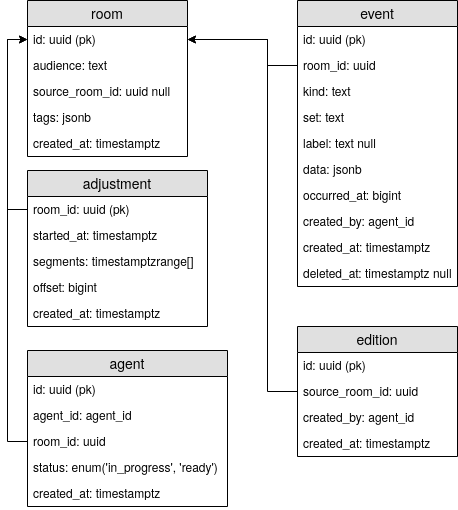

The diagram above was exported from draw.io. Its source (the exported page's mxGraphModel, read from the mxfile embedded in the PNG):
<mxGraphModel dx="1355" dy="776" grid="1" gridSize="10" guides="1" tooltips="1" connect="1" arrows="1" fold="1" page="1" pageScale="1" pageWidth="826" pageHeight="1169" math="0" shadow="0">
  <root>
    <mxCell id="0" />
    <mxCell id="1" parent="0" />
    <mxCell id="ZWmO54VhJdITB_3ipnyD-1" value="room" style="swimlane;fontStyle=0;childLayout=stackLayout;horizontal=1;startSize=26;fillColor=#e0e0e0;horizontalStack=0;resizeParent=1;resizeParentMax=0;resizeLast=0;collapsible=1;marginBottom=0;swimlaneFillColor=#ffffff;align=center;fontSize=14;" parent="1" vertex="1">
      <mxGeometry x="40" y="40" width="160" height="156" as="geometry" />
    </mxCell>
    <mxCell id="ZWmO54VhJdITB_3ipnyD-2" value="id: uuid (pk)" style="text;strokeColor=none;fillColor=none;spacingLeft=4;spacingRight=4;overflow=hidden;rotatable=0;points=[[0,0.5],[1,0.5]];portConstraint=eastwest;fontSize=12;" parent="ZWmO54VhJdITB_3ipnyD-1" vertex="1">
      <mxGeometry y="26" width="160" height="26" as="geometry" />
    </mxCell>
    <mxCell id="ZWmO54VhJdITB_3ipnyD-3" value="audience: text" style="text;strokeColor=none;fillColor=none;spacingLeft=4;spacingRight=4;overflow=hidden;rotatable=0;points=[[0,0.5],[1,0.5]];portConstraint=eastwest;fontSize=12;" parent="ZWmO54VhJdITB_3ipnyD-1" vertex="1">
      <mxGeometry y="52" width="160" height="26" as="geometry" />
    </mxCell>
    <mxCell id="ZWmO54VhJdITB_3ipnyD-4" value="source_room_id: uuid null" style="text;strokeColor=none;fillColor=none;spacingLeft=4;spacingRight=4;overflow=hidden;rotatable=0;points=[[0,0.5],[1,0.5]];portConstraint=eastwest;fontSize=12;" parent="ZWmO54VhJdITB_3ipnyD-1" vertex="1">
      <mxGeometry y="78" width="160" height="26" as="geometry" />
    </mxCell>
    <mxCell id="ZWmO54VhJdITB_3ipnyD-5" value="tags: jsonb" style="text;strokeColor=none;fillColor=none;spacingLeft=4;spacingRight=4;overflow=hidden;rotatable=0;points=[[0,0.5],[1,0.5]];portConstraint=eastwest;fontSize=12;" parent="ZWmO54VhJdITB_3ipnyD-1" vertex="1">
      <mxGeometry y="104" width="160" height="26" as="geometry" />
    </mxCell>
    <mxCell id="ZWmO54VhJdITB_3ipnyD-6" value="created_at: timestamptz" style="text;strokeColor=none;fillColor=none;spacingLeft=4;spacingRight=4;overflow=hidden;rotatable=0;points=[[0,0.5],[1,0.5]];portConstraint=eastwest;fontSize=12;" parent="ZWmO54VhJdITB_3ipnyD-1" vertex="1">
      <mxGeometry y="130" width="160" height="26" as="geometry" />
    </mxCell>
    <mxCell id="ZWmO54VhJdITB_3ipnyD-7" value="adjustment" style="swimlane;fontStyle=0;childLayout=stackLayout;horizontal=1;startSize=26;fillColor=#e0e0e0;horizontalStack=0;resizeParent=1;resizeParentMax=0;resizeLast=0;collapsible=1;marginBottom=0;swimlaneFillColor=#ffffff;align=center;fontSize=14;" parent="1" vertex="1">
      <mxGeometry x="40" y="210" width="180" height="156" as="geometry" />
    </mxCell>
    <mxCell id="ZWmO54VhJdITB_3ipnyD-8" value="room_id: uuid (pk)" style="text;strokeColor=none;fillColor=none;spacingLeft=4;spacingRight=4;overflow=hidden;rotatable=0;points=[[0,0.5],[1,0.5]];portConstraint=eastwest;fontSize=12;" parent="ZWmO54VhJdITB_3ipnyD-7" vertex="1">
      <mxGeometry y="26" width="180" height="26" as="geometry" />
    </mxCell>
    <mxCell id="ZWmO54VhJdITB_3ipnyD-9" value="started_at: timestamptz" style="text;strokeColor=none;fillColor=none;spacingLeft=4;spacingRight=4;overflow=hidden;rotatable=0;points=[[0,0.5],[1,0.5]];portConstraint=eastwest;fontSize=12;" parent="ZWmO54VhJdITB_3ipnyD-7" vertex="1">
      <mxGeometry y="52" width="180" height="26" as="geometry" />
    </mxCell>
    <mxCell id="ZWmO54VhJdITB_3ipnyD-10" value="segments: timestamptzrange[]" style="text;strokeColor=none;fillColor=none;spacingLeft=4;spacingRight=4;overflow=hidden;rotatable=0;points=[[0,0.5],[1,0.5]];portConstraint=eastwest;fontSize=12;" parent="ZWmO54VhJdITB_3ipnyD-7" vertex="1">
      <mxGeometry y="78" width="180" height="26" as="geometry" />
    </mxCell>
    <mxCell id="ZWmO54VhJdITB_3ipnyD-11" value="offset: bigint" style="text;strokeColor=none;fillColor=none;spacingLeft=4;spacingRight=4;overflow=hidden;rotatable=0;points=[[0,0.5],[1,0.5]];portConstraint=eastwest;fontSize=12;" parent="ZWmO54VhJdITB_3ipnyD-7" vertex="1">
      <mxGeometry y="104" width="180" height="26" as="geometry" />
    </mxCell>
    <mxCell id="ZWmO54VhJdITB_3ipnyD-13" value="created_at: timestamptz" style="text;strokeColor=none;fillColor=none;spacingLeft=4;spacingRight=4;overflow=hidden;rotatable=0;points=[[0,0.5],[1,0.5]];portConstraint=eastwest;fontSize=12;" parent="ZWmO54VhJdITB_3ipnyD-7" vertex="1">
      <mxGeometry y="130" width="180" height="26" as="geometry" />
    </mxCell>
    <mxCell id="ZWmO54VhJdITB_3ipnyD-14" value="agent" style="swimlane;fontStyle=0;childLayout=stackLayout;horizontal=1;startSize=26;fillColor=#e0e0e0;horizontalStack=0;resizeParent=1;resizeParentMax=0;resizeLast=0;collapsible=1;marginBottom=0;swimlaneFillColor=#ffffff;align=center;fontSize=14;" parent="1" vertex="1">
      <mxGeometry x="40" y="390" width="200" height="156" as="geometry" />
    </mxCell>
    <mxCell id="ZWmO54VhJdITB_3ipnyD-15" value="id: uuid (pk)" style="text;strokeColor=none;fillColor=none;spacingLeft=4;spacingRight=4;overflow=hidden;rotatable=0;points=[[0,0.5],[1,0.5]];portConstraint=eastwest;fontSize=12;" parent="ZWmO54VhJdITB_3ipnyD-14" vertex="1">
      <mxGeometry y="26" width="200" height="26" as="geometry" />
    </mxCell>
    <mxCell id="ZWmO54VhJdITB_3ipnyD-16" value="agent_id: agent_id" style="text;strokeColor=none;fillColor=none;spacingLeft=4;spacingRight=4;overflow=hidden;rotatable=0;points=[[0,0.5],[1,0.5]];portConstraint=eastwest;fontSize=12;" parent="ZWmO54VhJdITB_3ipnyD-14" vertex="1">
      <mxGeometry y="52" width="200" height="26" as="geometry" />
    </mxCell>
    <mxCell id="ZWmO54VhJdITB_3ipnyD-17" value="room_id: uuid" style="text;strokeColor=none;fillColor=none;spacingLeft=4;spacingRight=4;overflow=hidden;rotatable=0;points=[[0,0.5],[1,0.5]];portConstraint=eastwest;fontSize=12;" parent="ZWmO54VhJdITB_3ipnyD-14" vertex="1">
      <mxGeometry y="78" width="200" height="26" as="geometry" />
    </mxCell>
    <mxCell id="ZWmO54VhJdITB_3ipnyD-18" value="status: enum('in_progress', 'ready')" style="text;strokeColor=none;fillColor=none;spacingLeft=4;spacingRight=4;overflow=hidden;rotatable=0;points=[[0,0.5],[1,0.5]];portConstraint=eastwest;fontSize=12;" parent="ZWmO54VhJdITB_3ipnyD-14" vertex="1">
      <mxGeometry y="104" width="200" height="26" as="geometry" />
    </mxCell>
    <mxCell id="ZWmO54VhJdITB_3ipnyD-19" value="created_at: timestamptz" style="text;strokeColor=none;fillColor=none;spacingLeft=4;spacingRight=4;overflow=hidden;rotatable=0;points=[[0,0.5],[1,0.5]];portConstraint=eastwest;fontSize=12;" parent="ZWmO54VhJdITB_3ipnyD-14" vertex="1">
      <mxGeometry y="130" width="200" height="26" as="geometry" />
    </mxCell>
    <mxCell id="ZWmO54VhJdITB_3ipnyD-20" value="event" style="swimlane;fontStyle=0;childLayout=stackLayout;horizontal=1;startSize=26;fillColor=#e0e0e0;horizontalStack=0;resizeParent=1;resizeParentMax=0;resizeLast=0;collapsible=1;marginBottom=0;swimlaneFillColor=#ffffff;align=center;fontSize=14;" parent="1" vertex="1">
      <mxGeometry x="310" y="40" width="160" height="286" as="geometry" />
    </mxCell>
    <mxCell id="ZWmO54VhJdITB_3ipnyD-21" value="id: uuid (pk)" style="text;strokeColor=none;fillColor=none;spacingLeft=4;spacingRight=4;overflow=hidden;rotatable=0;points=[[0,0.5],[1,0.5]];portConstraint=eastwest;fontSize=12;" parent="ZWmO54VhJdITB_3ipnyD-20" vertex="1">
      <mxGeometry y="26" width="160" height="26" as="geometry" />
    </mxCell>
    <mxCell id="ZWmO54VhJdITB_3ipnyD-22" value="room_id: uuid" style="text;strokeColor=none;fillColor=none;spacingLeft=4;spacingRight=4;overflow=hidden;rotatable=0;points=[[0,0.5],[1,0.5]];portConstraint=eastwest;fontSize=12;" parent="ZWmO54VhJdITB_3ipnyD-20" vertex="1">
      <mxGeometry y="52" width="160" height="26" as="geometry" />
    </mxCell>
    <mxCell id="ZWmO54VhJdITB_3ipnyD-23" value="kind: text" style="text;strokeColor=none;fillColor=none;spacingLeft=4;spacingRight=4;overflow=hidden;rotatable=0;points=[[0,0.5],[1,0.5]];portConstraint=eastwest;fontSize=12;" parent="ZWmO54VhJdITB_3ipnyD-20" vertex="1">
      <mxGeometry y="78" width="160" height="26" as="geometry" />
    </mxCell>
    <mxCell id="ZWmO54VhJdITB_3ipnyD-24" value="set: text" style="text;strokeColor=none;fillColor=none;spacingLeft=4;spacingRight=4;overflow=hidden;rotatable=0;points=[[0,0.5],[1,0.5]];portConstraint=eastwest;fontSize=12;" parent="ZWmO54VhJdITB_3ipnyD-20" vertex="1">
      <mxGeometry y="104" width="160" height="26" as="geometry" />
    </mxCell>
    <mxCell id="ZWmO54VhJdITB_3ipnyD-25" value="label: text null" style="text;strokeColor=none;fillColor=none;spacingLeft=4;spacingRight=4;overflow=hidden;rotatable=0;points=[[0,0.5],[1,0.5]];portConstraint=eastwest;fontSize=12;" parent="ZWmO54VhJdITB_3ipnyD-20" vertex="1">
      <mxGeometry y="130" width="160" height="26" as="geometry" />
    </mxCell>
    <mxCell id="ZWmO54VhJdITB_3ipnyD-26" value="data: jsonb" style="text;strokeColor=none;fillColor=none;spacingLeft=4;spacingRight=4;overflow=hidden;rotatable=0;points=[[0,0.5],[1,0.5]];portConstraint=eastwest;fontSize=12;" parent="ZWmO54VhJdITB_3ipnyD-20" vertex="1">
      <mxGeometry y="156" width="160" height="26" as="geometry" />
    </mxCell>
    <mxCell id="ZWmO54VhJdITB_3ipnyD-27" value="occurred_at: bigint" style="text;strokeColor=none;fillColor=none;spacingLeft=4;spacingRight=4;overflow=hidden;rotatable=0;points=[[0,0.5],[1,0.5]];portConstraint=eastwest;fontSize=12;" parent="ZWmO54VhJdITB_3ipnyD-20" vertex="1">
      <mxGeometry y="182" width="160" height="26" as="geometry" />
    </mxCell>
    <mxCell id="ZWmO54VhJdITB_3ipnyD-28" value="created_by: agent_id" style="text;strokeColor=none;fillColor=none;spacingLeft=4;spacingRight=4;overflow=hidden;rotatable=0;points=[[0,0.5],[1,0.5]];portConstraint=eastwest;fontSize=12;" parent="ZWmO54VhJdITB_3ipnyD-20" vertex="1">
      <mxGeometry y="208" width="160" height="26" as="geometry" />
    </mxCell>
    <mxCell id="ZWmO54VhJdITB_3ipnyD-29" value="created_at: timestamptz" style="text;strokeColor=none;fillColor=none;spacingLeft=4;spacingRight=4;overflow=hidden;rotatable=0;points=[[0,0.5],[1,0.5]];portConstraint=eastwest;fontSize=12;" parent="ZWmO54VhJdITB_3ipnyD-20" vertex="1">
      <mxGeometry y="234" width="160" height="26" as="geometry" />
    </mxCell>
    <mxCell id="ZWmO54VhJdITB_3ipnyD-30" value="deleted_at: timestamptz null" style="text;strokeColor=none;fillColor=none;spacingLeft=4;spacingRight=4;overflow=hidden;rotatable=0;points=[[0,0.5],[1,0.5]];portConstraint=eastwest;fontSize=12;" parent="ZWmO54VhJdITB_3ipnyD-20" vertex="1">
      <mxGeometry y="260" width="160" height="26" as="geometry" />
    </mxCell>
    <mxCell id="ZWmO54VhJdITB_3ipnyD-31" style="edgeStyle=orthogonalEdgeStyle;rounded=0;orthogonalLoop=1;jettySize=auto;html=1;exitX=0;exitY=0.5;exitDx=0;exitDy=0;entryX=0;entryY=0.5;entryDx=0;entryDy=0;" parent="1" source="ZWmO54VhJdITB_3ipnyD-8" target="ZWmO54VhJdITB_3ipnyD-2" edge="1">
      <mxGeometry relative="1" as="geometry" />
    </mxCell>
    <mxCell id="ZWmO54VhJdITB_3ipnyD-33" style="edgeStyle=orthogonalEdgeStyle;rounded=0;orthogonalLoop=1;jettySize=auto;html=1;exitX=0;exitY=0.5;exitDx=0;exitDy=0;entryX=0;entryY=0.5;entryDx=0;entryDy=0;" parent="1" source="ZWmO54VhJdITB_3ipnyD-17" target="ZWmO54VhJdITB_3ipnyD-2" edge="1">
      <mxGeometry relative="1" as="geometry" />
    </mxCell>
    <mxCell id="ZWmO54VhJdITB_3ipnyD-34" style="edgeStyle=orthogonalEdgeStyle;rounded=0;orthogonalLoop=1;jettySize=auto;html=1;exitX=0;exitY=0.5;exitDx=0;exitDy=0;entryX=1;entryY=0.5;entryDx=0;entryDy=0;" parent="1" source="ZWmO54VhJdITB_3ipnyD-22" target="ZWmO54VhJdITB_3ipnyD-2" edge="1">
      <mxGeometry relative="1" as="geometry">
        <Array as="points">
          <mxPoint x="280" y="105" />
          <mxPoint x="280" y="79" />
        </Array>
      </mxGeometry>
    </mxCell>
    <mxCell id="a7Va1Ykeg4_jLBAQT1wv-2" value="edition" style="swimlane;fontStyle=0;childLayout=stackLayout;horizontal=1;startSize=26;fillColor=#e0e0e0;horizontalStack=0;resizeParent=1;resizeParentMax=0;resizeLast=0;collapsible=1;marginBottom=0;swimlaneFillColor=#ffffff;align=center;fontSize=14;" vertex="1" parent="1">
      <mxGeometry x="310" y="366" width="160" height="130" as="geometry" />
    </mxCell>
    <mxCell id="a7Va1Ykeg4_jLBAQT1wv-3" value="id: uuid (pk)" style="text;strokeColor=none;fillColor=none;spacingLeft=4;spacingRight=4;overflow=hidden;rotatable=0;points=[[0,0.5],[1,0.5]];portConstraint=eastwest;fontSize=12;" vertex="1" parent="a7Va1Ykeg4_jLBAQT1wv-2">
      <mxGeometry y="26" width="160" height="26" as="geometry" />
    </mxCell>
    <mxCell id="a7Va1Ykeg4_jLBAQT1wv-4" value="source_room_id: uuid&#10;" style="text;strokeColor=none;fillColor=none;spacingLeft=4;spacingRight=4;overflow=hidden;rotatable=0;points=[[0,0.5],[1,0.5]];portConstraint=eastwest;fontSize=12;" vertex="1" parent="a7Va1Ykeg4_jLBAQT1wv-2">
      <mxGeometry y="52" width="160" height="26" as="geometry" />
    </mxCell>
    <mxCell id="a7Va1Ykeg4_jLBAQT1wv-5" value="created_by: agent_id" style="text;strokeColor=none;fillColor=none;spacingLeft=4;spacingRight=4;overflow=hidden;rotatable=0;points=[[0,0.5],[1,0.5]];portConstraint=eastwest;fontSize=12;" vertex="1" parent="a7Va1Ykeg4_jLBAQT1wv-2">
      <mxGeometry y="78" width="160" height="26" as="geometry" />
    </mxCell>
    <mxCell id="a7Va1Ykeg4_jLBAQT1wv-7" value="created_at: timestamptz" style="text;strokeColor=none;fillColor=none;spacingLeft=4;spacingRight=4;overflow=hidden;rotatable=0;points=[[0,0.5],[1,0.5]];portConstraint=eastwest;fontSize=12;" vertex="1" parent="a7Va1Ykeg4_jLBAQT1wv-2">
      <mxGeometry y="104" width="160" height="26" as="geometry" />
    </mxCell>
    <mxCell id="a7Va1Ykeg4_jLBAQT1wv-8" style="edgeStyle=orthogonalEdgeStyle;rounded=0;orthogonalLoop=1;jettySize=auto;html=1;exitX=0;exitY=0.5;exitDx=0;exitDy=0;" edge="1" parent="1" source="a7Va1Ykeg4_jLBAQT1wv-4" target="ZWmO54VhJdITB_3ipnyD-2">
      <mxGeometry relative="1" as="geometry">
        <Array as="points">
          <mxPoint x="280" y="431" />
          <mxPoint x="280" y="79" />
        </Array>
      </mxGeometry>
    </mxCell>
  </root>
</mxGraphModel>